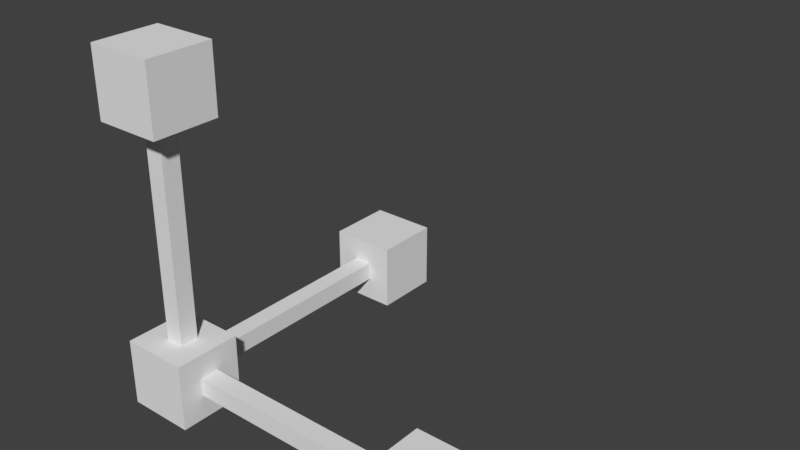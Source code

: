 # Source: scale-gizmo.blend  (saved by Blender 2.78.0; exported with 4.5.12 LTS)
import bpy
from mathutils import Matrix  # noqa: F401  (used for matrix-valued properties, if any)

bpy.ops.wm.read_factory_settings(use_empty=True)
scene = bpy.context.scene
scene.name = 'Scene'

# ---- collections
col_collection_1 = bpy.data.collections.new('Collection 1'); scene.collection.children.link(col_collection_1)

# ---- world
world_world = bpy.data.worlds.new('World'); scene.world = world_world
world_world.color = (0.05088, 0.05088, 0.05088)
world_world.use_sun_shadow = False
world_world.sun_shadow_jitter_overblur = 0.0
world_world.cycles.sampling_method = 'MANUAL'

# ---- meshes
me_cube_000 = bpy.data.meshes.new('Cube.000')
me_cube_000.from_pydata([(-0.36, -0.36, -0.36), (-0.36, -0.36, 0.36), (-0.36, 0.36, -0.36), (-0.36, 0.36, 0.36), (0.36, -0.36, -0.36), (0.36, -0.36, 0.36), (0.36, 0.36, -0.36), (0.36, 0.36, 0.36)], [], [(1, 2, 0), (3, 6, 2), (7, 4, 6), (5, 0, 4), (6, 0, 2), (3, 5, 7), (1, 3, 2), (3, 7, 6), (7, 5, 4), (5, 1, 0), (6, 4, 0), (3, 1, 5)])
_ca = me_cube_000.color_attributes.new('Col', 'BYTE_COLOR', 'CORNER')
_ca.data.foreach_set('color', [0.8632, 1.0, 0.0, 1.0, 0.8632, 1.0, 0.0, 1.0, 0.8632, 1.0, 0.0, 1.0, 0.8632, 1.0, 0.0, 1.0, 0.8632, 1.0, 0.0, 1.0, 0.8632, 1.0, 0.0, 1.0, 0.8632, 1.0, 0.0, 1.0, 0.8632, 1.0, 0.0, 1.0, 0.8632, 1.0, 0.0, 1.0, 0.8632, 1.0, 0.0, 1.0, 0.8632, 1.0, 0.0, 1.0, 0.8632, 1.0, 0.0, 1.0, 0.8632, 1.0, 0.0, 1.0, 0.8632, 1.0, 0.0, 1.0, 0.8632, 1.0, 0.0, 1.0, 0.8632, 1.0, 0.0, 1.0, 0.8632, 1.0, 0.0, 1.0, 0.8632, 1.0, 0.0, 1.0, 0.8632, 1.0, 0.0, 1.0, 0.8632, 1.0, 0.0, 1.0, 0.8632, 1.0, 0.0, 1.0, 0.8632, 1.0, 0.0, 1.0, 0.8632, 1.0, 0.0, 1.0, 0.8632, 1.0, 0.0, 1.0, 0.8632, 1.0, 0.0, 1.0, 0.8632, 1.0, 0.0, 1.0, 0.8632, 1.0, 0.0, 1.0, 0.8632, 1.0, 0.0, 1.0, 0.8632, 1.0, 0.0, 1.0, 0.8632, 1.0, 0.0, 1.0, 0.8632, 1.0, 0.0, 1.0, 0.8632, 1.0, 0.0, 1.0, 0.8632, 1.0, 0.0, 1.0, 0.8632, 1.0, 0.0, 1.0, 0.8632, 1.0, 0.0, 1.0, 0.8632, 1.0, 0.0, 1.0])
me_cube_000.use_remesh_preserve_volume = False
me_cube_000.use_remesh_preserve_attributes = False
me_cube_000.use_mirror_vertex_groups = False
me_cube_000.update()
me_cube_007 = bpy.data.meshes.new('Cube.007')
me_cube_007.from_pydata([(-0.1, 0.1, 0.1), (-0.1, -0.1, 0.1), (0.1, 0.1, 0.1), (0.1, -0.1, 0.1), (-0.1, -0.1, 3.1), (-0.1, 0.1, 3.1), (0.1, 0.1, 3.1), (0.1, -0.1, 3.1), (-0.36, 0.36, 2.64), (-0.36, -0.36, 2.64), (-0.36, 0.36, 3.36), (-0.36, -0.36, 3.36), (0.36, 0.36, 2.64), (0.36, -0.36, 2.64), (0.36, 0.36, 3.36), (0.36, -0.36, 3.36)], [], [(3, 4, 1), (1, 5, 0), (2, 7, 3), (0, 6, 2), (9, 10, 8), (11, 14, 10), (15, 12, 14), (13, 8, 12), (14, 8, 10), (11, 13, 15), (9, 11, 10), (11, 15, 14), (15, 13, 12), (13, 9, 8), (14, 12, 8), (11, 9, 13), (3, 7, 4), (1, 4, 5), (2, 6, 7), (0, 5, 6)])
_ca = me_cube_007.color_attributes.new('Col', 'BYTE_COLOR', 'CORNER')
_ca.data.foreach_set('color', [0.0, 0.07036, 1.0, 1.0, 0.0, 0.07036, 1.0, 1.0, 0.0, 0.07036, 1.0, 1.0, 0.0, 0.07036, 1.0, 1.0, 0.0, 0.07036, 1.0, 1.0, 0.0, 0.07036, 1.0, 1.0, 0.0, 0.07036, 1.0, 1.0, 0.0, 0.07036, 1.0, 1.0, 0.0, 0.07036, 1.0, 1.0, 0.0, 0.07036, 1.0, 1.0, 0.0, 0.07036, 1.0, 1.0, 0.0, 0.07036, 1.0, 1.0, 0.0, 0.07036, 1.0, 1.0, 0.0, 0.07036, 1.0, 1.0, 0.0, 0.07036, 1.0, 1.0, 0.0, 0.07036, 1.0, 1.0, 0.0, 0.07036, 1.0, 1.0, 0.0, 0.07036, 1.0, 1.0, 0.0, 0.07036, 1.0, 1.0, 0.0, 0.07036, 1.0, 1.0, 0.0, 0.07036, 1.0, 1.0, 0.0, 0.07036, 1.0, 1.0, 0.0, 0.07036, 1.0, 1.0, 0.0, 0.07036, 1.0, 1.0, 0.0, 0.07036, 1.0, 1.0, 0.0, 0.07036, 1.0, 1.0, 0.0, 0.07036, 1.0, 1.0, 0.0, 0.07036, 1.0, 1.0, 0.0, 0.07036, 1.0, 1.0, 0.0, 0.07036, 1.0, 1.0, 0.0, 0.07036, 1.0, 1.0, 0.0, 0.07036, 1.0, 1.0, 0.0, 0.07036, 1.0, 1.0, 0.0, 0.07036, 1.0, 1.0, 0.0, 0.07036, 1.0, 1.0, 0.0, 0.07036, 1.0, 1.0, 0.0, 0.07036, 1.0, 1.0, 0.0, 0.07036, 1.0, 1.0, 0.0, 0.07036, 1.0, 1.0, 0.0, 0.07036, 1.0, 1.0, 0.0, 0.07036, 1.0, 1.0, 0.0, 0.07036, 1.0, 1.0, 0.0, 0.07036, 1.0, 1.0, 0.0, 0.07036, 1.0, 1.0, 0.0, 0.07036, 1.0, 1.0, 0.0, 0.07036, 1.0, 1.0, 0.0, 0.07036, 1.0, 1.0, 0.0, 0.07036, 1.0, 1.0, 0.0, 0.07036, 1.0, 1.0, 0.0, 0.07036, 1.0, 1.0, 0.0, 0.07036, 1.0, 1.0, 0.0, 0.07036, 1.0, 1.0, 0.0, 0.07036, 1.0, 1.0, 0.0, 0.07036, 1.0, 1.0, 0.0, 0.07036, 1.0, 1.0, 0.0, 0.07036, 1.0, 1.0, 0.0, 0.07036, 1.0, 1.0, 0.0, 0.07036, 1.0, 1.0, 0.0, 0.07036, 1.0, 1.0, 0.0, 0.07036, 1.0, 1.0])
me_cube_007.use_remesh_preserve_volume = False
me_cube_007.use_remesh_preserve_attributes = False
me_cube_007.use_mirror_vertex_groups = False
me_cube_007.update()
me_cube_006 = bpy.data.meshes.new('Cube.006')
me_cube_006.from_pydata([(-0.1, 0.1, 0.1), (-0.1, 0.1, -0.1), (0.1, 0.1, -0.1), (-0.1, 3.1, 0.1), (-0.1, 3.1, -0.1), (0.1, 3.1, -0.1), (0.1, 3.1, 0.1), (0.1, 0.1, 0.1), (-0.1, 0.1, 0.1), (-0.1, 0.1, -0.1), (0.1, 0.1, -0.1), (0.1, 0.1, 0.1), (-0.1, 3.1, 0.1), (-0.1, 3.1, -0.1), (0.1, 3.1, -0.1), (0.1, 3.1, 0.1), (-0.36, 2.64, 0.36), (-0.36, 3.36, 0.36), (-0.36, 2.64, -0.36), (-0.36, 3.36, -0.36), (0.36, 2.64, 0.36), (0.36, 3.36, 0.36), (0.36, 2.64, -0.36), (0.36, 3.36, -0.36)], [], [(11, 3, 8), (9, 14, 2), (10, 15, 7), (0, 13, 1), (17, 18, 16), (19, 22, 18), (23, 20, 22), (21, 16, 20), (22, 16, 18), (19, 21, 23), (11, 6, 3), (9, 4, 14), (10, 5, 15), (0, 12, 13), (17, 19, 18), (19, 23, 22), (23, 21, 20), (21, 17, 16), (22, 20, 16), (19, 17, 21)])
_ca = me_cube_006.color_attributes.new('Col', 'BYTE_COLOR', 'CORNER')
_ca.data.foreach_set('color', [0.004391, 1.0, 0.004777, 1.0, 0.004391, 1.0, 0.004777, 1.0, 0.004391, 1.0, 0.004777, 1.0, 0.004391, 1.0, 0.004777, 1.0, 0.004391, 1.0, 0.004777, 1.0, 0.004391, 1.0, 0.004777, 1.0, 0.004391, 1.0, 0.004777, 1.0, 0.004391, 1.0, 0.004777, 1.0, 0.004391, 1.0, 0.004777, 1.0, 0.004391, 1.0, 0.004777, 1.0, 0.004391, 1.0, 0.004777, 1.0, 0.004391, 1.0, 0.004777, 1.0, 0.004391, 1.0, 0.004777, 1.0, 0.004391, 1.0, 0.004777, 1.0, 0.004391, 1.0, 0.004777, 1.0, 0.004391, 1.0, 0.004777, 1.0, 0.004391, 1.0, 0.004777, 1.0, 0.004391, 1.0, 0.004777, 1.0, 0.004391, 1.0, 0.004777, 1.0, 0.004391, 1.0, 0.004777, 1.0, 0.004391, 1.0, 0.004777, 1.0, 0.004391, 1.0, 0.004777, 1.0, 0.004391, 1.0, 0.004777, 1.0, 0.004391, 1.0, 0.004777, 1.0, 0.004391, 1.0, 0.004777, 1.0, 0.004391, 1.0, 0.004777, 1.0, 0.004391, 1.0, 0.004777, 1.0, 0.004391, 1.0, 0.004777, 1.0, 0.004391, 1.0, 0.004777, 1.0, 0.004391, 1.0, 0.004777, 1.0, 0.004391, 1.0, 0.004777, 1.0, 0.004391, 1.0, 0.004777, 1.0, 0.004391, 1.0, 0.004777, 1.0, 0.004391, 1.0, 0.004777, 1.0, 0.004391, 1.0, 0.004777, 1.0, 0.004391, 1.0, 0.004777, 1.0, 0.004391, 1.0, 0.004777, 1.0, 0.004391, 1.0, 0.004777, 1.0, 0.004391, 1.0, 0.004777, 1.0, 0.004391, 1.0, 0.004777, 1.0, 0.004391, 1.0, 0.004777, 1.0, 0.004391, 1.0, 0.004777, 1.0, 0.004391, 1.0, 0.004777, 1.0, 0.004391, 1.0, 0.004777, 1.0, 0.004391, 1.0, 0.004777, 1.0, 0.004391, 1.0, 0.004777, 1.0, 0.004391, 1.0, 0.004777, 1.0, 0.004391, 1.0, 0.004777, 1.0, 0.004391, 1.0, 0.004777, 1.0, 0.004391, 1.0, 0.004777, 1.0, 0.004391, 1.0, 0.004777, 1.0, 0.004391, 1.0, 0.004777, 1.0, 0.004391, 1.0, 0.004777, 1.0, 0.004391, 1.0, 0.004777, 1.0, 0.004391, 1.0, 0.004777, 1.0, 0.004391, 1.0, 0.004777, 1.0, 0.004391, 1.0, 0.004777, 1.0, 0.004391, 1.0, 0.004777, 1.0, 0.004391, 1.0, 0.004777, 1.0, 0.004391, 1.0, 0.004777, 1.0])
me_cube_006.use_remesh_preserve_volume = False
me_cube_006.use_remesh_preserve_attributes = False
me_cube_006.use_mirror_vertex_groups = False
me_cube_006.update()
me_cube_001 = bpy.data.meshes.new('Cube.001')
me_cube_001.from_pydata([(0.1, -0.1, -0.1), (0.1, -0.1, 0.1), (0.1, 0.1, -0.1), (0.1, 0.1, 0.1), (0.1, 0.1, -0.1), (0.1, 0.1, 0.1), (3.1, 0.1, 0.1), (3.1, 0.1, -0.1), (3.1, -0.1, -0.1), (3.1, -0.1, 0.1), (0.1, -0.1, -0.1), (0.1, -0.1, 0.1), (3.1, -0.1, 0.1), (3.1, -0.1, -0.1), (3.1, 0.1, -0.1), (3.1, 0.1, 0.1), (2.64, -0.36, -0.36), (2.64, -0.36, 0.36), (2.64, 0.36, -0.36), (2.64, 0.36, 0.36), (3.36, -0.36, -0.36), (3.36, -0.36, 0.36), (3.36, 0.36, -0.36), (3.36, 0.36, 0.36)], [], [(10, 9, 11), (2, 13, 0), (1, 6, 3), (5, 14, 4), (17, 18, 16), (19, 22, 18), (23, 20, 22), (21, 16, 20), (22, 16, 18), (19, 21, 23), (10, 8, 9), (2, 7, 13), (1, 12, 6), (5, 15, 14), (17, 19, 18), (19, 23, 22), (23, 21, 20), (21, 17, 16), (22, 20, 16), (19, 17, 21)])
_ca = me_cube_001.color_attributes.new('Col', 'BYTE_COLOR', 'CORNER')
_ca.data.foreach_set('color', [1.0, 0.001214, 0.007499, 1.0, 1.0, 0.001214, 0.007499, 1.0, 1.0, 0.001214, 0.007499, 1.0, 1.0, 0.001214, 0.007499, 1.0, 1.0, 0.001214, 0.007499, 1.0, 1.0, 0.001214, 0.007499, 1.0, 1.0, 0.001214, 0.007499, 1.0, 1.0, 0.001214, 0.007499, 1.0, 1.0, 0.001214, 0.007499, 1.0, 1.0, 0.001214, 0.007499, 1.0, 1.0, 0.001214, 0.007499, 1.0, 1.0, 0.001214, 0.007499, 1.0, 1.0, 0.001214, 0.007499, 1.0, 1.0, 0.001214, 0.007499, 1.0, 1.0, 0.001214, 0.007499, 1.0, 1.0, 0.001214, 0.007499, 1.0, 1.0, 0.001214, 0.007499, 1.0, 1.0, 0.001214, 0.007499, 1.0, 1.0, 0.001214, 0.007499, 1.0, 1.0, 0.001214, 0.007499, 1.0, 1.0, 0.001214, 0.007499, 1.0, 1.0, 0.001214, 0.007499, 1.0, 1.0, 0.001214, 0.007499, 1.0, 1.0, 0.001214, 0.007499, 1.0, 1.0, 0.001214, 0.007499, 1.0, 1.0, 0.001214, 0.007499, 1.0, 1.0, 0.001214, 0.007499, 1.0, 1.0, 0.001214, 0.007499, 1.0, 1.0, 0.001214, 0.007499, 1.0, 1.0, 0.001214, 0.007499, 1.0, 1.0, 0.001214, 0.007499, 1.0, 1.0, 0.001214, 0.007499, 1.0, 1.0, 0.001214, 0.007499, 1.0, 1.0, 0.001214, 0.007499, 1.0, 1.0, 0.001214, 0.007499, 1.0, 1.0, 0.001214, 0.007499, 1.0, 1.0, 0.001214, 0.007499, 1.0, 1.0, 0.001214, 0.007499, 1.0, 1.0, 0.001214, 0.007499, 1.0, 1.0, 0.001214, 0.007499, 1.0, 1.0, 0.001214, 0.007499, 1.0, 1.0, 0.001214, 0.007499, 1.0, 1.0, 0.001214, 0.007499, 1.0, 1.0, 0.001214, 0.007499, 1.0, 1.0, 0.001214, 0.007499, 1.0, 1.0, 0.001214, 0.007499, 1.0, 1.0, 0.001214, 0.007499, 1.0, 1.0, 0.001214, 0.007499, 1.0, 1.0, 0.001214, 0.007499, 1.0, 1.0, 0.001214, 0.007499, 1.0, 1.0, 0.001214, 0.007499, 1.0, 1.0, 0.001214, 0.007499, 1.0, 1.0, 0.001214, 0.007499, 1.0, 1.0, 0.001214, 0.007499, 1.0, 1.0, 0.001214, 0.007499, 1.0, 1.0, 0.001214, 0.007499, 1.0, 1.0, 0.001214, 0.007499, 1.0, 1.0, 0.001214, 0.007499, 1.0, 1.0, 0.001214, 0.007499, 1.0, 1.0, 0.001214, 0.007499, 1.0])
me_cube_001.use_remesh_preserve_volume = False
me_cube_001.use_remesh_preserve_attributes = False
me_cube_001.use_mirror_vertex_groups = False
me_cube_001.update()

# ---- objects
ob_scale_gizmo_all = bpy.data.objects.new('scale-gizmo-all', me_cube_000)
ob_scale_gizmo_z = bpy.data.objects.new('scale-gizmo-z', me_cube_007)
ob_scale_gizmo_y = bpy.data.objects.new('scale-gizmo-y', me_cube_006)
ob_scale_gizmo_x = bpy.data.objects.new('scale-gizmo-x', me_cube_001)

# ---- transforms, parenting, visibility, modifiers, constraints
ob_scale_gizmo_all.location = (0.0, 0.0, 0.0)
ob_scale_gizmo_all.lineart.crease_threshold = 0.0
ob_scale_gizmo_z.location = (0.0, 0.0, 0.0)
ob_scale_gizmo_z.lineart.crease_threshold = 0.0
ob_scale_gizmo_y.location = (0.0, 0.0, 0.0)
ob_scale_gizmo_y.lineart.crease_threshold = 0.0
ob_scale_gizmo_x.location = (0.0, 0.0, 0.0)
ob_scale_gizmo_x.lineart.crease_threshold = 0.0

# ---- collection membership
col_collection_1.objects.link(ob_scale_gizmo_all)
col_collection_1.objects.link(ob_scale_gizmo_z)
col_collection_1.objects.link(ob_scale_gizmo_y)
col_collection_1.objects.link(ob_scale_gizmo_x)

# ---- scene / render settings (as saved in the file)
scene.frame_start = 1; scene.frame_end = 250; scene.frame_set(1)
scene.render.engine = 'BLENDER_EEVEE_NEXT'
scene.render.resolution_percentage = 50
scene.render.dither_intensity = 0.0
scene.cycles.use_denoising = False
scene.cycles.samples = 128
scene.cycles.sampling_pattern = 'TABULATED_SOBOL'
scene.cycles.light_sampling_threshold = 0.0
scene.cycles.use_adaptive_sampling = False
scene.cycles.use_light_tree = False
scene.cycles.blur_glossy = 0.0
scene.cycles.sample_clamp_indirect = 0.0
scene.view_settings.view_transform = 'Standard'
bpy.context.view_layer.update()

# ---- added for rendering (the .blend has no active camera and no usable light): camera, sun
cam_auto = bpy.data.cameras.new('AutoCamera')
cam_auto.lens = 50.0
cam_auto.sensor_width = 36.0
cam_auto.clip_end = 1000.0
ob_auto_camera = bpy.data.objects.new('AutoCamera', cam_auto)
scene.collection.objects.link(ob_auto_camera)
ob_auto_camera.location = (7.46143, -5.65372, 6.26915)
ob_auto_camera.rotation_euler = (1.09748, -7.21219e-08, 0.694738)
scene.camera = ob_auto_camera
light_auto_sun = bpy.data.lights.new('AutoSun', 'SUN')
light_auto_sun.energy = 3.0
light_auto_sun.angle = 0.0523599
ob_auto_sun = bpy.data.objects.new('AutoSun', light_auto_sun)
scene.collection.objects.link(ob_auto_sun)
ob_auto_sun.rotation_euler = (0.872665, 0.174533, 0.523599)
bpy.context.view_layer.update()
